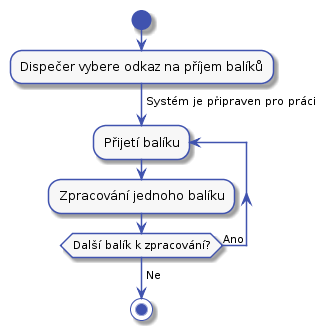

The diagram above was rendered by PlantUML. Its source (embedded in the PNG):
@startuml



skinparam activity {
    BorderColor #4053AF
    ArrowColor #4053AF
    FontName Roboto
    BackgroundColor #F7F7F7
    StartColor #4053AF
    EndColor #4053AF
}

skinparam activityDiamond {
    BorderColor #4053AF
    ArrowColor #4053AF
    FontName Roboto
    BackgroundColor #F7F7F7
}

skinparam actor {
    BorderColor #4053AF
    ArrowColor #4053AF
    FontName Roboto
    BackgroundColor #F7F7F7
}

skinparam useCase {
    BorderColor #4053AF
    ArrowColor #4053AF
    FontName Roboto
    BackgroundColor #F7F7F7
}

skinparam state {
    BorderColor #4053AF
    ArrowColor #4053AF
    FontName Roboto
    BackgroundColor #F7F7F7
}

skinparam sequence {
    ParticipantBorderColor #4053AF
    ParticipantBackgroundColor #F7F7F7
}

skinparam note {
    BorderColor #4053AF
    BackgroundColor #F7F7F7
}

skinparam object {
    BorderColor #4053AF
    BackgroundColor #F7F7F7
}

start

:Dispečer vybere odkaz na příjem balíků;

-> Systém je připraven pro práci;

repeat :Přijetí balíku;
    :Zpracování jednoho balíku;
repeat while (Další balík k zpracování?) is (Ano)
->Ne;

stop
@enduml